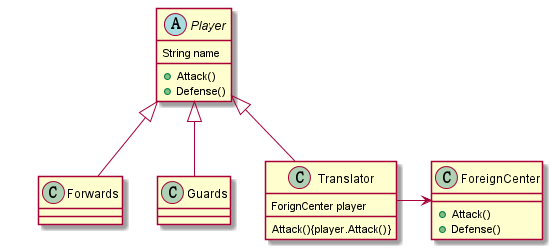

The diagram above was rendered by PlantUML. Its source (embedded in the PNG):
@startuml
abstract class Player{
String name
+ Attack()
+Defense()
}
together {
class Guards
class Forwards
class Translator{
ForignCenter player
Attack(){player.Attack()}
}
class ForeignCenter{
+Attack()
+Defense()
}
Forwards--up|>Player
Guards--up|>Player
Translator--up|>Player
Translator--right>ForeignCenter
@enduml